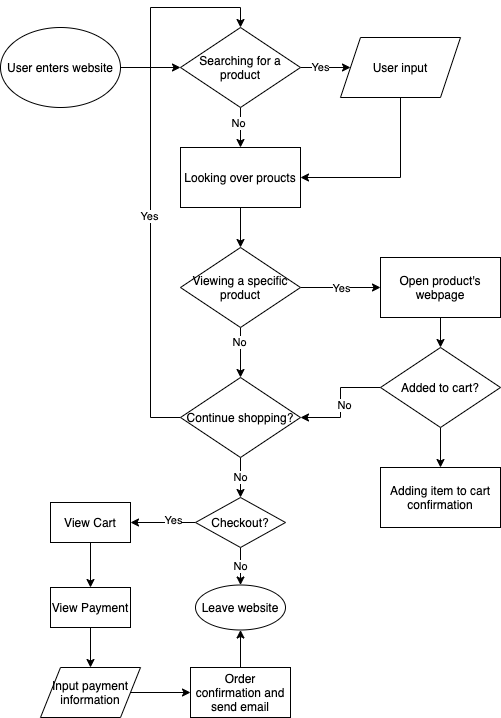

The diagram above was exported from draw.io. Its source (the exported page's mxGraphModel, read from the mxfile embedded in the PNG):
<mxGraphModel dx="726" dy="705" grid="1" gridSize="10" guides="1" tooltips="1" connect="1" arrows="1" fold="1" page="1" pageScale="1" pageWidth="850" pageHeight="1100" math="0" shadow="0">
  <root>
    <mxCell id="0" />
    <mxCell id="1" parent="0" />
    <mxCell id="3" style="edgeStyle=orthogonalEdgeStyle;rounded=0;orthogonalLoop=1;jettySize=auto;html=1;exitX=1;exitY=0.5;exitDx=0;exitDy=0;" edge="1" parent="1" source="2">
      <mxGeometry relative="1" as="geometry">
        <mxPoint x="200" y="80" as="targetPoint" />
      </mxGeometry>
    </mxCell>
    <mxCell id="2" value="User enters website" style="ellipse;whiteSpace=wrap;html=1;" vertex="1" parent="1">
      <mxGeometry x="20" y="40" width="120" height="80" as="geometry" />
    </mxCell>
    <mxCell id="8" value="" style="edgeStyle=orthogonalEdgeStyle;rounded=0;orthogonalLoop=1;jettySize=auto;html=1;" edge="1" parent="1" source="5" target="7">
      <mxGeometry relative="1" as="geometry" />
    </mxCell>
    <mxCell id="9" value="Yes" style="edgeLabel;html=1;align=center;verticalAlign=middle;resizable=0;points=[];" vertex="1" connectable="0" parent="8">
      <mxGeometry x="-0.2333" y="1" relative="1" as="geometry">
        <mxPoint as="offset" />
      </mxGeometry>
    </mxCell>
    <mxCell id="11" value="" style="edgeStyle=orthogonalEdgeStyle;rounded=0;orthogonalLoop=1;jettySize=auto;html=1;" edge="1" parent="1" source="5" target="10">
      <mxGeometry relative="1" as="geometry" />
    </mxCell>
    <mxCell id="14" value="No" style="edgeLabel;html=1;align=center;verticalAlign=middle;resizable=0;points=[];" vertex="1" connectable="0" parent="11">
      <mxGeometry x="-0.25" y="-3" relative="1" as="geometry">
        <mxPoint as="offset" />
      </mxGeometry>
    </mxCell>
    <mxCell id="5" value="Searching for a product" style="rhombus;whiteSpace=wrap;html=1;" vertex="1" parent="1">
      <mxGeometry x="200" y="40" width="120" height="80" as="geometry" />
    </mxCell>
    <mxCell id="12" style="edgeStyle=orthogonalEdgeStyle;rounded=0;orthogonalLoop=1;jettySize=auto;html=1;entryX=1;entryY=0.5;entryDx=0;entryDy=0;" edge="1" parent="1" source="7" target="10">
      <mxGeometry relative="1" as="geometry">
        <mxPoint x="320" y="190" as="targetPoint" />
        <Array as="points">
          <mxPoint x="420" y="190" />
        </Array>
      </mxGeometry>
    </mxCell>
    <mxCell id="7" value="User input" style="shape=parallelogram;perimeter=parallelogramPerimeter;whiteSpace=wrap;html=1;fixedSize=1;" vertex="1" parent="1">
      <mxGeometry x="360" y="50" width="120" height="60" as="geometry" />
    </mxCell>
    <mxCell id="21" value="" style="edgeStyle=orthogonalEdgeStyle;rounded=0;orthogonalLoop=1;jettySize=auto;html=1;" edge="1" parent="1" source="10" target="16">
      <mxGeometry relative="1" as="geometry" />
    </mxCell>
    <mxCell id="10" value="Looking over proucts" style="whiteSpace=wrap;html=1;" vertex="1" parent="1">
      <mxGeometry x="200" y="160" width="120" height="60" as="geometry" />
    </mxCell>
    <mxCell id="17" style="edgeStyle=orthogonalEdgeStyle;rounded=0;orthogonalLoop=1;jettySize=auto;html=1;entryX=0;entryY=0.5;entryDx=0;entryDy=0;" edge="1" parent="1" source="16" target="22">
      <mxGeometry relative="1" as="geometry">
        <mxPoint x="380" y="300" as="targetPoint" />
      </mxGeometry>
    </mxCell>
    <mxCell id="18" value="Yes" style="edgeLabel;html=1;align=center;verticalAlign=middle;resizable=0;points=[];" vertex="1" connectable="0" parent="17">
      <mxGeometry x="0.1765" y="2" relative="1" as="geometry">
        <mxPoint x="-7" y="2" as="offset" />
      </mxGeometry>
    </mxCell>
    <mxCell id="24" value="" style="edgeStyle=orthogonalEdgeStyle;rounded=0;orthogonalLoop=1;jettySize=auto;html=1;" edge="1" parent="1" source="16" target="23">
      <mxGeometry relative="1" as="geometry" />
    </mxCell>
    <mxCell id="30" value="No" style="edgeLabel;html=1;align=center;verticalAlign=middle;resizable=0;points=[];" vertex="1" connectable="0" parent="24">
      <mxGeometry x="-0.44" y="-2" relative="1" as="geometry">
        <mxPoint as="offset" />
      </mxGeometry>
    </mxCell>
    <mxCell id="16" value="Viewing a specific product" style="rhombus;whiteSpace=wrap;html=1;" vertex="1" parent="1">
      <mxGeometry x="200" y="260" width="120" height="80" as="geometry" />
    </mxCell>
    <mxCell id="29" value="" style="edgeStyle=orthogonalEdgeStyle;rounded=0;orthogonalLoop=1;jettySize=auto;html=1;" edge="1" parent="1" source="22" target="28">
      <mxGeometry relative="1" as="geometry" />
    </mxCell>
    <mxCell id="22" value="Open product's webpage" style="rounded=0;whiteSpace=wrap;html=1;" vertex="1" parent="1">
      <mxGeometry x="400" y="270" width="120" height="60" as="geometry" />
    </mxCell>
    <mxCell id="26" style="edgeStyle=orthogonalEdgeStyle;rounded=0;orthogonalLoop=1;jettySize=auto;html=1;entryX=0.5;entryY=0;entryDx=0;entryDy=0;" edge="1" parent="1" source="23" target="5">
      <mxGeometry relative="1" as="geometry">
        <mxPoint x="260" y="30" as="targetPoint" />
        <Array as="points">
          <mxPoint x="170" y="430" />
          <mxPoint x="170" y="20" />
          <mxPoint x="260" y="20" />
        </Array>
      </mxGeometry>
    </mxCell>
    <mxCell id="35" value="Yes" style="edgeLabel;html=1;align=center;verticalAlign=middle;resizable=0;points=[];" vertex="1" connectable="0" parent="26">
      <mxGeometry x="-0.1564" y="2" relative="1" as="geometry">
        <mxPoint as="offset" />
      </mxGeometry>
    </mxCell>
    <mxCell id="37" value="No" style="edgeStyle=orthogonalEdgeStyle;rounded=0;orthogonalLoop=1;jettySize=auto;html=1;" edge="1" parent="1" source="23" target="36">
      <mxGeometry relative="1" as="geometry" />
    </mxCell>
    <mxCell id="23" value="Continue shopping?" style="rhombus;whiteSpace=wrap;html=1;" vertex="1" parent="1">
      <mxGeometry x="200" y="390" width="120" height="80" as="geometry" />
    </mxCell>
    <mxCell id="31" style="edgeStyle=orthogonalEdgeStyle;rounded=0;orthogonalLoop=1;jettySize=auto;html=1;exitX=0;exitY=0.5;exitDx=0;exitDy=0;entryX=1;entryY=0.5;entryDx=0;entryDy=0;" edge="1" parent="1" source="28" target="23">
      <mxGeometry relative="1" as="geometry" />
    </mxCell>
    <mxCell id="32" value="No" style="edgeLabel;html=1;align=center;verticalAlign=middle;resizable=0;points=[];" vertex="1" connectable="0" parent="31">
      <mxGeometry x="0.0364" y="3" relative="1" as="geometry">
        <mxPoint as="offset" />
      </mxGeometry>
    </mxCell>
    <mxCell id="34" value="" style="edgeStyle=orthogonalEdgeStyle;rounded=0;orthogonalLoop=1;jettySize=auto;html=1;" edge="1" parent="1" source="28" target="33">
      <mxGeometry relative="1" as="geometry" />
    </mxCell>
    <mxCell id="28" value="Added to cart?" style="rhombus;whiteSpace=wrap;html=1;rounded=0;" vertex="1" parent="1">
      <mxGeometry x="400" y="360" width="120" height="80" as="geometry" />
    </mxCell>
    <mxCell id="33" value="Adding item to cart confirmation" style="whiteSpace=wrap;html=1;rounded=0;" vertex="1" parent="1">
      <mxGeometry x="400" y="480" width="120" height="60" as="geometry" />
    </mxCell>
    <mxCell id="40" value="" style="edgeStyle=orthogonalEdgeStyle;rounded=0;orthogonalLoop=1;jettySize=auto;html=1;" edge="1" parent="1" source="36" target="39">
      <mxGeometry relative="1" as="geometry" />
    </mxCell>
    <mxCell id="41" value="Yes" style="edgeLabel;html=1;align=center;verticalAlign=middle;resizable=0;points=[];" vertex="1" connectable="0" parent="40">
      <mxGeometry x="-0.2923" y="-3" relative="1" as="geometry">
        <mxPoint as="offset" />
      </mxGeometry>
    </mxCell>
    <mxCell id="50" value="No" style="edgeStyle=orthogonalEdgeStyle;rounded=0;orthogonalLoop=1;jettySize=auto;html=1;" edge="1" parent="1" source="36" target="48">
      <mxGeometry relative="1" as="geometry" />
    </mxCell>
    <mxCell id="36" value="Checkout?" style="rhombus;whiteSpace=wrap;html=1;" vertex="1" parent="1">
      <mxGeometry x="215" y="510" width="90" height="50" as="geometry" />
    </mxCell>
    <mxCell id="43" value="" style="edgeStyle=orthogonalEdgeStyle;rounded=0;orthogonalLoop=1;jettySize=auto;html=1;" edge="1" parent="1" source="39" target="42">
      <mxGeometry relative="1" as="geometry" />
    </mxCell>
    <mxCell id="39" value="View Cart" style="whiteSpace=wrap;html=1;" vertex="1" parent="1">
      <mxGeometry x="70" y="515" width="80" height="40" as="geometry" />
    </mxCell>
    <mxCell id="45" value="" style="edgeStyle=orthogonalEdgeStyle;rounded=0;orthogonalLoop=1;jettySize=auto;html=1;" edge="1" parent="1" source="42" target="44">
      <mxGeometry relative="1" as="geometry" />
    </mxCell>
    <mxCell id="42" value="View Payment" style="whiteSpace=wrap;html=1;" vertex="1" parent="1">
      <mxGeometry x="70" y="600" width="80" height="40" as="geometry" />
    </mxCell>
    <mxCell id="47" value="" style="edgeStyle=orthogonalEdgeStyle;rounded=0;orthogonalLoop=1;jettySize=auto;html=1;" edge="1" parent="1" source="44" target="46">
      <mxGeometry relative="1" as="geometry" />
    </mxCell>
    <mxCell id="44" value="Input payment information" style="shape=parallelogram;perimeter=parallelogramPerimeter;whiteSpace=wrap;html=1;fixedSize=1;" vertex="1" parent="1">
      <mxGeometry x="60" y="680" width="100" height="50" as="geometry" />
    </mxCell>
    <mxCell id="49" value="" style="edgeStyle=orthogonalEdgeStyle;rounded=0;orthogonalLoop=1;jettySize=auto;html=1;" edge="1" parent="1" source="46" target="48">
      <mxGeometry relative="1" as="geometry" />
    </mxCell>
    <mxCell id="46" value="Order confirmation and send email" style="whiteSpace=wrap;html=1;" vertex="1" parent="1">
      <mxGeometry x="210" y="680" width="100" height="50" as="geometry" />
    </mxCell>
    <mxCell id="48" value="Leave website" style="ellipse;whiteSpace=wrap;html=1;" vertex="1" parent="1">
      <mxGeometry x="215" y="597.5" width="90" height="45" as="geometry" />
    </mxCell>
  </root>
</mxGraphModel>